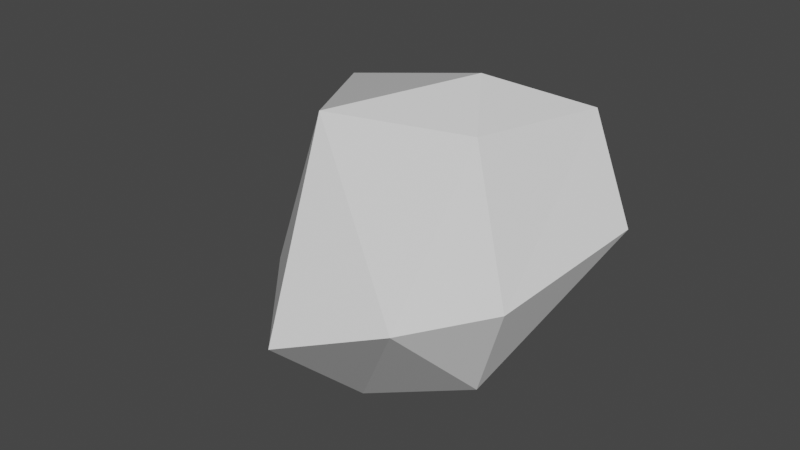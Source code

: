 # Source: boulder_1.blend  (saved by Blender 2.81.16; exported with 4.5.12 LTS)
import bpy
from mathutils import Matrix  # noqa: F401  (used for matrix-valued properties, if any)

bpy.ops.wm.read_factory_settings(use_empty=True)
scene = bpy.context.scene
scene.name = 'Scene'

# ---- collections
col_collection = bpy.data.collections.new('Collection'); scene.collection.children.link(col_collection)

# ---- materials (node trees are filled in below, after node groups)
mat_material = bpy.data.materials.new('Material')
mat_material.alpha_threshold = 0.0
mat_material.use_transparent_shadow = False
mat_material.line_color = (0.0, 0.0, 0.0, 1.0)

# ---- material node trees
mat_material.use_nodes = True; mat_material.node_tree.nodes.clear()
_N = mat_material.node_tree.nodes; _L = mat_material.node_tree.links
n0 = _N.new('ShaderNodeOutputMaterial'); n0.name = 'Material Output'; n0.location = (300, 300)
n1 = _N.new('ShaderNodeBsdfPrincipled'); n1.name = 'Principled BSDF'; n1.location = (10, 300)
n1.distribution = 'GGX'
n1.subsurface_method = 'BURLEY'
n1.inputs[2].default_value = 0.4
n1.inputs[3].default_value = 1.45
n1.inputs[27].default_value = (0.0, 0.0, 0.0, 1.0)
n1.inputs[28].default_value = 1.0
_L.new(n1.outputs[0], n0.inputs[0])
n0.is_active_output = True

# ---- world
world_world = bpy.data.worlds.new('World'); scene.world = world_world
world_world.use_nodes = True; world_world.node_tree.nodes.clear()
_N = world_world.node_tree.nodes; _L = world_world.node_tree.links
n0 = _N.new('ShaderNodeOutputWorld'); n0.name = 'World Output'; n0.location = (300, 300)
n1 = _N.new('ShaderNodeBackground'); n1.name = 'Background'; n1.location = (10, 300)
n1.inputs[0].default_value = (0.05088, 0.05088, 0.05088, 1.0)
_L.new(n1.outputs[0], n0.inputs[0])
n0.is_active_output = True
world_world.color = (0.05088, 0.05088, 0.05088)
world_world.use_sun_shadow = False
world_world.sun_shadow_jitter_overblur = 0.0

# ---- meshes
me_cube = bpy.data.meshes.new('Cube')
me_cube.from_pydata([(0.944, 1.338, 0.3304), (-0.9454, 2.134, -1.97), (-1.568, 1.792, -1.688), (0.6085, 1.829, 0.5855), (0.6603, 3.172, -0.4246), (-0.1555, 0.926, 0.3749), (0.2647, 0.8726, -1.864), (-1.258, 2.514, -0.0159), (1.135, 0.1768, -0.6447), (0.3178, -0.1357, -0.9217), (0.4178, 1.574, -1.938), (1.558, 0.8544, -0.6344), (1.245, 1.013, -1.458), (1.268, 2.382, 0.3184), (1.772, 2.076, -0.3996)], [], [(13, 0, 11, 14), (3, 4, 7), (6, 2, 1, 10), (8, 9, 6, 12), (4, 3, 13), (9, 8, 5), (9, 5, 2), (9, 2, 6), (3, 7, 5), (11, 8, 12, 14), (14, 4, 13), (6, 10, 12), (1, 4, 10), (8, 0, 5), (11, 0, 8), (13, 3, 0), (3, 5, 0), (4, 14, 10), (12, 10, 14), (2, 7, 1), (1, 7, 4), (7, 2, 5)])
_uv = me_cube.uv_layers.new(name='UVMap')
_uv.uv.foreach_set('vector', [0.5, 0.5312, 0.5, 0.5625, 0.5, 0.5938, 0.5, 0.5625, 0.5, 0.5, 0.4375, 0.5, 0.5, 0.375, 0.375, 0.625, 0.0, 0.0, 0.375, 0.5, 0.375, 0.5625, 0.5, 0.625, 0.25, 0.625, 0.375, 0.625, 0.4375, 0.625, 0.4375, 0.5, 0.5, 0.5, 0.5, 0.5312, 0.25, 0.625, 0.5, 0.625, 0.625, 0.375, 0.25, 0.625, 0.625, 0.375, 0.0, 0.0, 0.25, 0.625, 0.0, 0.0, 0.375, 0.625, 0.5, 0.5, 0.5, 0.375, 0.625, 0.375, 0.5, 0.5938, 0.5, 0.625, 0.4375, 0.625, 0.5, 0.5625, 0.5, 0.5625, 0.4375, 0.5, 0.5, 0.5312, 0.375, 0.625, 0.375, 0.5625, 0.4375, 0.625, 0.375, 0.5, 0.4375, 0.5, 0.375, 0.5625, 0.0, 0.0, 0.0, 0.0, 0.0, 0.0, 0.5, 0.5938, 0.5, 0.5625, 0.5, 0.625, 0.5, 0.5312, 0.5, 0.5, 0.5, 0.5625, 0.5, 0.5, 0.625, 0.375, 0.5, 0.5625, 0.4375, 0.5, 0.5, 0.5625, 0.375, 0.5625, 0.4375, 0.625, 0.375, 0.5625, 0.5, 0.5625, 0.0, 0.0, 0.0, 0.0, 0.375, 0.5, 0.375, 0.5, 0.0, 0.0, 0.4375, 0.5, 0.5, 0.375, 0.0, 0.0, 0.625, 0.375])
me_cube.materials.append(mat_material)
me_cube.use_remesh_preserve_volume = False
me_cube.use_remesh_preserve_attributes = False
me_cube.use_mirror_vertex_groups = False
me_cube.update()

# ---- objects
ob_boulder = bpy.data.objects.new('Boulder', me_cube)

# ---- transforms, parenting, visibility, modifiers, constraints
ob_boulder.location = (0.0, 0.0, 0.0)
ob_boulder.lock_rotations_4d = False
ob_boulder.empty_display_type = 'ARROWS'
ob_boulder.lineart.crease_threshold = 0.0

# ---- collection membership
col_collection.objects.link(ob_boulder)

# ---- scene / render settings (as saved in the file)
scene.frame_start = 1; scene.frame_end = 250; scene.frame_set(1)
scene.render.engine = 'BLENDER_EEVEE_NEXT'
scene.cycles.use_denoising = False
scene.cycles.samples = 128
scene.cycles.sampling_pattern = 'TABULATED_SOBOL'
scene.cycles.use_adaptive_sampling = False
scene.cycles.use_light_tree = False
scene.view_settings.view_transform = 'Filmic'
bpy.context.view_layer.update()

# ---- added for rendering (the .blend has no active camera and no usable light): camera, sun
cam_auto = bpy.data.cameras.new('AutoCamera')
cam_auto.lens = 50.0
cam_auto.sensor_width = 36.0
cam_auto.clip_end = 1000.0
ob_auto_camera = bpy.data.objects.new('AutoCamera', cam_auto)
scene.collection.objects.link(ob_auto_camera)
ob_auto_camera.location = (5.05273, -4.42245, 3.26801)
ob_auto_camera.rotation_euler = (1.09748, -7.21219e-08, 0.694738)
scene.camera = ob_auto_camera
light_auto_sun = bpy.data.lights.new('AutoSun', 'SUN')
light_auto_sun.energy = 3.0
light_auto_sun.angle = 0.0523599
ob_auto_sun = bpy.data.objects.new('AutoSun', light_auto_sun)
scene.collection.objects.link(ob_auto_sun)
ob_auto_sun.rotation_euler = (0.872665, 0.174533, 0.523599)
bpy.context.view_layer.update()
